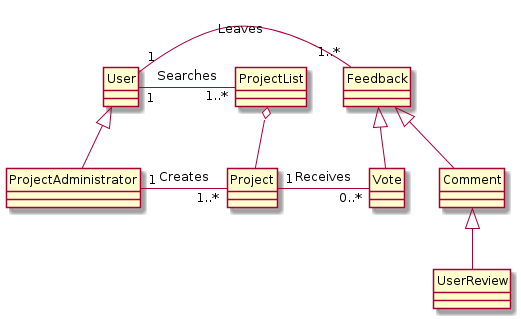

The diagram above was rendered by PlantUML. Its source (embedded in the PNG):
@startuml
hide circle

ProjectList o--  Project
User <|-- ProjectAdministrator
User "1" - "1..*" Feedback : Leaves
Feedback <|-- Vote
Feedback <|-- Comment
Comment  <|-- UserReview

User "1" - "1..*" ProjectList: Searches
ProjectAdministrator "1" - "1..*" Project: Creates
Project "1" - "0..*" Vote: Receives

@enduml